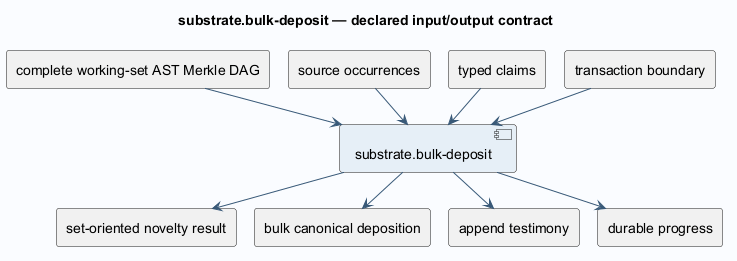

The diagram above was rendered by PlantUML. Its source (embedded in the PNG):
@startuml
!pragma layout smetana
skinparam backgroundColor #FAFCFF
skinparam shadowing false
skinparam defaultFontName SansSerif
skinparam defaultFontSize 14
skinparam ArrowColor #385978
skinparam componentBackgroundColor #E6EFF7
skinparam classBackgroundColor #E6EFF7
title substrate.bulk-deposit — declared input/output contract
component "substrate.bulk-deposit" as operation
rectangle "complete working-set AST Merkle DAG" as in0
in0 --> operation
rectangle "source occurrences" as in1
in1 --> operation
rectangle "typed claims" as in2
in2 --> operation
rectangle "transaction boundary" as in3
in3 --> operation
rectangle "set-oriented novelty result" as out0
operation --> out0
rectangle "bulk canonical deposition" as out1
operation --> out1
rectangle "append testimony" as out2
operation --> out2
rectangle "durable progress" as out3
operation --> out3
@enduml